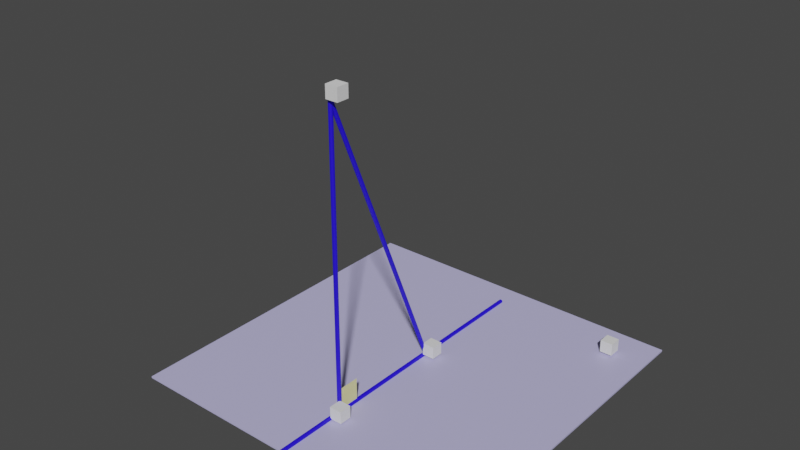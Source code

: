 # Source: 276.blend  (saved by Blender 3.6.11; exported with 4.5.12 LTS)
import bpy
from mathutils import Matrix  # noqa: F401  (used for matrix-valued properties, if any)

bpy.ops.wm.read_factory_settings(use_empty=True)
scene = bpy.context.scene
scene.name = 'Scene'

# ---- collections
col_collection = bpy.data.collections.new('Collection'); scene.collection.children.link(col_collection)

# ---- materials (node trees are filled in below, after node groups)
mat_x = bpy.data.materials.new('Матеріал')
mat_x.use_transparent_shadow = False
mat_001 = bpy.data.materials.new('Матеріал.001')
mat_001.use_transparent_shadow = False
mat_004 = bpy.data.materials.new('Матеріал.004')
mat_004.use_transparent_shadow = False

# ---- material node trees
mat_x.use_nodes = True; mat_x.node_tree.nodes.clear()
_N = mat_x.node_tree.nodes; _L = mat_x.node_tree.links
n0 = _N.new('ShaderNodeBsdfPrincipled'); n0.name = 'Principled BSDF'; n0.location = (10, 300)
n0.distribution = 'GGX'
n0.subsurface_method = 'RANDOM_WALK_SKIN'
n0.inputs[0].default_value = (0.52, 0.4969, 0.8, 1.0)
n0.inputs[3].default_value = 1.45
n0.inputs[27].default_value = (0.0, 0.0, 0.0, 1.0)
n0.inputs[28].default_value = 1.0
n1 = _N.new('ShaderNodeOutputMaterial'); n1.name = 'Material Output'; n1.location = (300, 300)
_L.new(n0.outputs[0], n1.inputs[0])
n1.is_active_output = True
mat_001.use_nodes = True; mat_001.node_tree.nodes.clear()
_N = mat_001.node_tree.nodes; _L = mat_001.node_tree.links
n0 = _N.new('ShaderNodeBsdfPrincipled'); n0.name = 'Principled BSDF'; n0.location = (10, 300)
n0.distribution = 'GGX'
n0.subsurface_method = 'RANDOM_WALK_SKIN'
n0.inputs[0].default_value = (0.01765, 0.003092, 0.8, 1.0)
n0.inputs[3].default_value = 1.45
n0.inputs[27].default_value = (0.0, 0.0, 0.0, 1.0)
n0.inputs[28].default_value = 1.0
n1 = _N.new('ShaderNodeOutputMaterial'); n1.name = 'Material Output'; n1.location = (300, 300)
_L.new(n0.outputs[0], n1.inputs[0])
n1.is_active_output = True
mat_004.use_nodes = True; mat_004.node_tree.nodes.clear()
_N = mat_004.node_tree.nodes; _L = mat_004.node_tree.links
n0 = _N.new('ShaderNodeBsdfPrincipled'); n0.name = 'Principled BSDF'; n0.location = (10, 300)
n0.distribution = 'GGX'
n0.subsurface_method = 'RANDOM_WALK_SKIN'
n0.inputs[0].default_value = (0.8, 0.7713, 0.3401, 1.0)
n0.inputs[3].default_value = 1.45
n0.inputs[27].default_value = (0.0, 0.0, 0.0, 1.0)
n0.inputs[28].default_value = 1.0
n1 = _N.new('ShaderNodeOutputMaterial'); n1.name = 'Material Output'; n1.location = (300, 300)
_L.new(n0.outputs[0], n1.inputs[0])
n1.is_active_output = True

# ---- world
world_world = bpy.data.worlds.new('World'); scene.world = world_world
world_world.use_nodes = True; world_world.node_tree.nodes.clear()
_N = world_world.node_tree.nodes; _L = world_world.node_tree.links
n0 = _N.new('ShaderNodeOutputWorld'); n0.name = 'World Output'; n0.location = (300, 300)
n1 = _N.new('ShaderNodeBackground'); n1.name = 'Background'; n1.location = (10, 300)
n1.inputs[0].default_value = (0.05088, 0.05088, 0.05088, 1.0)
_L.new(n1.outputs[0], n0.inputs[0])
n0.is_active_output = True
world_world.color = (0.05088, 0.05088, 0.05088)
world_world.use_sun_shadow = False
world_world.sun_shadow_jitter_overblur = 0.0

# ---- meshes
me_x = bpy.data.meshes.new('Площина')
me_x.from_pydata([(-1.0, -1.0, 0.0), (1.0, -1.0, 0.0), (-1.0, 1.0, 0.0), (1.0, 1.0, 0.0), (-1.0, -1.0, -0.01), (1.0, -1.0, -0.01), (-1.0, 1.0, -0.01), (1.0, 1.0, -0.01)], [], [(0, 1, 3, 2), (4, 6, 7, 5), (0, 2, 6, 4), (1, 0, 4, 5), (3, 1, 5, 7), (2, 3, 7, 6)])
_uv = me_x.uv_layers.new(name='UVКарта')
_uv.uv.foreach_set('vector', [0.0, 0.0, 1.0, 0.0, 1.0, 1.0, 0.0, 1.0, 0.0, 0.0, 0.0, 1.0, 1.0, 1.0, 1.0, 0.0, 0.0, 0.0, 0.0, 1.0, 0.0, 1.0, 0.0, 0.0, 1.0, 0.0, 0.0, 0.0, 0.0, 0.0, 1.0, 0.0, 1.0, 1.0, 1.0, 0.0, 1.0, 0.0, 1.0, 1.0, 0.0, 1.0, 1.0, 1.0, 1.0, 1.0, 0.0, 1.0])
me_x.materials.append(mat_x)
me_x.update()
me_x_1 = bpy.data.meshes.new('Циліндр')
me_x_1.from_pydata([(0.0, 1.0, -0.9032), (0.0, 1.0, 0.7692), (0.1951, 0.9808, -0.9032), (0.1951, 0.9808, 0.7692), (0.3827, 0.9239, -0.9032), (0.3827, 0.9239, 0.7692), (0.5556, 0.8315, -0.9032), (0.5556, 0.8315, 0.7692), (0.7071, 0.7071, -0.9032), (0.7071, 0.7071, 0.7692), (0.8315, 0.5556, -0.9032), (0.8315, 0.5556, 0.7692), (0.9239, 0.3827, -0.9032), (0.9239, 0.3827, 0.7692), (0.9808, 0.1951, -0.9032), (0.9808, 0.1951, 0.7692), (1.0, 0.0, -0.9032), (1.0, 0.0, 0.7692), (0.9808, -0.1951, -0.9032), (0.9808, -0.1951, 0.7692), (0.9239, -0.3827, -0.9032), (0.9239, -0.3827, 0.7692), (0.8315, -0.5556, -0.9032), (0.8315, -0.5556, 0.7692), (0.7071, -0.7071, -0.9032), (0.7071, -0.7071, 0.7692), (0.5556, -0.8315, -0.9032), (0.5556, -0.8315, 0.7692), (0.3827, -0.9239, -0.9032), (0.3827, -0.9239, 0.7692), (0.1951, -0.9808, -0.9032), (0.1951, -0.9808, 0.7692), (0.0, -1.0, -0.9032), (0.0, -1.0, 0.7692), (-0.1951, -0.9808, -0.9032), (-0.1951, -0.9808, 0.7692), (-0.3827, -0.9239, -0.9032), (-0.3827, -0.9239, 0.7692), (-0.5556, -0.8315, -0.9032), (-0.5556, -0.8315, 0.7692), (-0.7071, -0.7071, -0.9032), (-0.7071, -0.7071, 0.7692), (-0.8315, -0.5556, -0.9032), (-0.8315, -0.5556, 0.7692), (-0.9239, -0.3827, -0.9032), (-0.9239, -0.3827, 0.7692), (-0.9808, -0.1951, -0.9032), (-0.9808, -0.1951, 0.7692), (-1.0, 0.0, -0.9032), (-1.0, 0.0, 0.7692), (-0.9808, 0.1951, -0.9032), (-0.9808, 0.1951, 0.7692), (-0.9239, 0.3827, -0.9032), (-0.9239, 0.3827, 0.7692), (-0.8315, 0.5556, -0.9032), (-0.8315, 0.5556, 0.7692), (-0.7071, 0.7071, -0.9032), (-0.7071, 0.7071, 0.7692), (-0.5556, 0.8315, -0.9032), (-0.5556, 0.8315, 0.7692), (-0.3827, 0.9239, -0.9032), (-0.3827, 0.9239, 0.7692), (-0.1951, 0.9808, -0.9032), (-0.1951, 0.9808, 0.7692)], [], [(0, 1, 3, 2), (2, 3, 5, 4), (4, 5, 7, 6), (6, 7, 9, 8), (8, 9, 11, 10), (10, 11, 13, 12), (12, 13, 15, 14), (14, 15, 17, 16), (16, 17, 19, 18), (18, 19, 21, 20), (20, 21, 23, 22), (22, 23, 25, 24), (24, 25, 27, 26), (26, 27, 29, 28), (28, 29, 31, 30), (30, 31, 33, 32), (32, 33, 35, 34), (34, 35, 37, 36), (36, 37, 39, 38), (38, 39, 41, 40), (40, 41, 43, 42), (42, 43, 45, 44), (44, 45, 47, 46), (46, 47, 49, 48), (48, 49, 51, 50), (50, 51, 53, 52), (52, 53, 55, 54), (54, 55, 57, 56), (56, 57, 59, 58), (58, 59, 61, 60), (3, 1, 63, 61, 59, 57, 55, 53, 51, 49, 47, 45, 43, 41, 39, 37, 35, 33, 31, 29, 27, 25, 23, 21, 19, 17, 15, 13, 11, 9, 7, 5), (60, 61, 63, 62), (62, 63, 1, 0), (0, 2, 4, 6, 8, 10, 12, 14, 16, 18, 20, 22, 24, 26, 28, 30, 32, 34, 36, 38, 40, 42, 44, 46, 48, 50, 52, 54, 56, 58, 60, 62)])
_uv = me_x_1.uv_layers.new(name='UVКарта')
_uv.uv.foreach_set('vector', [1.0, 0.5, 1.0, 1.0, 0.9688, 1.0, 0.9688, 0.5, 0.9688, 0.5, 0.9688, 1.0, 0.9375, 1.0, 0.9375, 0.5, 0.9375, 0.5, 0.9375, 1.0, 0.9062, 1.0, 0.9062, 0.5, 0.9062, 0.5, 0.9062, 1.0, 0.875, 1.0, 0.875, 0.5, 0.875, 0.5, 0.875, 1.0, 0.8438, 1.0, 0.8438, 0.5, 0.8438, 0.5, 0.8438, 1.0, 0.8125, 1.0, 0.8125, 0.5, 0.8125, 0.5, 0.8125, 1.0, 0.7812, 1.0, 0.7812, 0.5, 0.7812, 0.5, 0.7812, 1.0, 0.75, 1.0, 0.75, 0.5, 0.75, 0.5, 0.75, 1.0, 0.7188, 1.0, 0.7188, 0.5, 0.7188, 0.5, 0.7188, 1.0, 0.6875, 1.0, 0.6875, 0.5, 0.6875, 0.5, 0.6875, 1.0, 0.6562, 1.0, 0.6562, 0.5, 0.6562, 0.5, 0.6562, 1.0, 0.625, 1.0, 0.625, 0.5, 0.625, 0.5, 0.625, 1.0, 0.5938, 1.0, 0.5938, 0.5, 0.5938, 0.5, 0.5938, 1.0, 0.5625, 1.0, 0.5625, 0.5, 0.5625, 0.5, 0.5625, 1.0, 0.5312, 1.0, 0.5312, 0.5, 0.5312, 0.5, 0.5312, 1.0, 0.5, 1.0, 0.5, 0.5, 0.5, 0.5, 0.5, 1.0, 0.4688, 1.0, 0.4688, 0.5, 0.4688, 0.5, 0.4688, 1.0, 0.4375, 1.0, 0.4375, 0.5, 0.4375, 0.5, 0.4375, 1.0, 0.4062, 1.0, 0.4062, 0.5, 0.4062, 0.5, 0.4062, 1.0, 0.375, 1.0, 0.375, 0.5, 0.375, 0.5, 0.375, 1.0, 0.3438, 1.0, 0.3438, 0.5, 0.3438, 0.5, 0.3438, 1.0, 0.3125, 1.0, 0.3125, 0.5, 0.3125, 0.5, 0.3125, 1.0, 0.2812, 1.0, 0.2812, 0.5, 0.2812, 0.5, 0.2812, 1.0, 0.25, 1.0, 0.25, 0.5, 0.25, 0.5, 0.25, 1.0, 0.2188, 1.0, 0.2188, 0.5, 0.2188, 0.5, 0.2188, 1.0, 0.1875, 1.0, 0.1875, 0.5, 0.1875, 0.5, 0.1875, 1.0, 0.1562, 1.0, 0.1562, 0.5, 0.1562, 0.5, 0.1562, 1.0, 0.125, 1.0, 0.125, 0.5, 0.125, 0.5, 0.125, 1.0, 0.09375, 1.0, 0.09375, 0.5, 0.09375, 0.5, 0.09375, 1.0, 0.0625, 1.0, 0.0625, 0.5, 0.2968, 0.4854, 0.25, 0.49, 0.2032, 0.4854, 0.1582, 0.4717, 0.1167, 0.4496, 0.08029, 0.4197, 0.05045, 0.3833, 0.02827, 0.3418, 0.01461, 0.2968, 0.01, 0.25, 0.01461, 0.2032, 0.02827, 0.1582, 0.05045, 0.1167, 0.08029, 0.08029, 0.1167, 0.05045, 0.1582, 0.02827, 0.2032, 0.01461, 0.25, 0.01, 0.2968, 0.01461, 0.3418, 0.02827, 0.3833, 0.05045, 0.4197, 0.08029, 0.4496, 0.1167, 0.4717, 0.1582, 0.4854, 0.2032, 0.49, 0.25, 0.4854, 0.2968, 0.4717, 0.3418, 0.4496, 0.3833, 0.4197, 0.4197, 0.3833, 0.4496, 0.3418, 0.4717, 0.0625, 0.5, 0.0625, 1.0, 0.03125, 1.0, 0.03125, 0.5, 0.03125, 0.5, 0.03125, 1.0, 0.0, 1.0, 0.0, 0.5, 0.75, 0.49, 0.7968, 0.4854, 0.8418, 0.4717, 0.8833, 0.4496, 0.9197, 0.4197, 0.9496, 0.3833, 0.9717, 0.3418, 0.9854, 0.2968, 0.99, 0.25, 0.9854, 0.2032, 0.9717, 0.1582, 0.9496, 0.1167, 0.9197, 0.08029, 0.8833, 0.05045, 0.8418, 0.02827, 0.7968, 0.01461, 0.75, 0.01, 0.7032, 0.01461, 0.6582, 0.02827, 0.6167, 0.05045, 0.5803, 0.08029, 0.5504, 0.1167, 0.5283, 0.1582, 0.5146, 0.2032, 0.51, 0.25, 0.5146, 0.2968, 0.5283, 0.3418, 0.5504, 0.3833, 0.5803, 0.4197, 0.6167, 0.4496, 0.6582, 0.4717, 0.7032, 0.4854])
me_x_1.materials.append(mat_001)
me_x_1.update()
me_001 = bpy.data.meshes.new('Циліндр.001')
me_001.from_pydata([(0.0, 1.0, -1.0), (0.0, 1.0, 1.0), (0.1951, 0.9808, -1.0), (0.1951, 0.9808, 1.0), (0.3827, 0.9239, -1.0), (0.3827, 0.9239, 1.0), (0.5556, 0.8315, -1.0), (0.5556, 0.8315, 1.0), (0.7071, 0.7071, -1.0), (0.7071, 0.7071, 1.0), (0.8315, 0.5556, -1.0), (0.8315, 0.5556, 1.0), (0.9239, 0.3827, -1.0), (0.9239, 0.3827, 1.0), (0.9808, 0.1951, -1.0), (0.9808, 0.1951, 1.0), (1.0, 0.0, -1.0), (1.0, 0.0, 1.0), (0.9808, -0.1951, -1.0), (0.9808, -0.1951, 1.0), (0.9239, -0.3827, -1.0), (0.9239, -0.3827, 1.0), (0.8315, -0.5556, -1.0), (0.8315, -0.5556, 1.0), (0.7071, -0.7071, -1.0), (0.7071, -0.7071, 1.0), (0.5556, -0.8315, -1.0), (0.5556, -0.8315, 1.0), (0.3827, -0.9239, -1.0), (0.3827, -0.9239, 1.0), (0.1951, -0.9808, -1.0), (0.1951, -0.9808, 1.0), (0.0, -1.0, -1.0), (0.0, -1.0, 1.0), (-0.1951, -0.9808, -1.0), (-0.1951, -0.9808, 1.0), (-0.3827, -0.9239, -1.0), (-0.3827, -0.9239, 1.0), (-0.5556, -0.8315, -1.0), (-0.5556, -0.8315, 1.0), (-0.7071, -0.7071, -1.0), (-0.7071, -0.7071, 1.0), (-0.8315, -0.5556, -1.0), (-0.8315, -0.5556, 1.0), (-0.9239, -0.3827, -1.0), (-0.9239, -0.3827, 1.0), (-0.9808, -0.1951, -1.0), (-0.9808, -0.1951, 1.0), (-1.0, 0.0, -1.0), (-1.0, 0.0, 1.0), (-0.9808, 0.1951, -1.0), (-0.9808, 0.1951, 1.0), (-0.9239, 0.3827, -1.0), (-0.9239, 0.3827, 1.0), (-0.8315, 0.5556, -1.0), (-0.8315, 0.5556, 1.0), (-0.7071, 0.7071, -1.0), (-0.7071, 0.7071, 1.0), (-0.5556, 0.8315, -1.0), (-0.5556, 0.8315, 1.0), (-0.3827, 0.9239, -1.0), (-0.3827, 0.9239, 1.0), (-0.1951, 0.9808, -1.0), (-0.1951, 0.9808, 1.0)], [], [(0, 1, 3, 2), (2, 3, 5, 4), (4, 5, 7, 6), (6, 7, 9, 8), (8, 9, 11, 10), (10, 11, 13, 12), (12, 13, 15, 14), (14, 15, 17, 16), (16, 17, 19, 18), (18, 19, 21, 20), (20, 21, 23, 22), (22, 23, 25, 24), (24, 25, 27, 26), (26, 27, 29, 28), (28, 29, 31, 30), (30, 31, 33, 32), (32, 33, 35, 34), (34, 35, 37, 36), (36, 37, 39, 38), (38, 39, 41, 40), (40, 41, 43, 42), (42, 43, 45, 44), (44, 45, 47, 46), (46, 47, 49, 48), (48, 49, 51, 50), (50, 51, 53, 52), (52, 53, 55, 54), (54, 55, 57, 56), (56, 57, 59, 58), (58, 59, 61, 60), (3, 1, 63, 61, 59, 57, 55, 53, 51, 49, 47, 45, 43, 41, 39, 37, 35, 33, 31, 29, 27, 25, 23, 21, 19, 17, 15, 13, 11, 9, 7, 5), (60, 61, 63, 62), (62, 63, 1, 0), (0, 2, 4, 6, 8, 10, 12, 14, 16, 18, 20, 22, 24, 26, 28, 30, 32, 34, 36, 38, 40, 42, 44, 46, 48, 50, 52, 54, 56, 58, 60, 62)])
_uv = me_001.uv_layers.new(name='UVКарта')
_uv.uv.foreach_set('vector', [1.0, 0.5, 1.0, 1.0, 0.9688, 1.0, 0.9688, 0.5, 0.9688, 0.5, 0.9688, 1.0, 0.9375, 1.0, 0.9375, 0.5, 0.9375, 0.5, 0.9375, 1.0, 0.9062, 1.0, 0.9062, 0.5, 0.9062, 0.5, 0.9062, 1.0, 0.875, 1.0, 0.875, 0.5, 0.875, 0.5, 0.875, 1.0, 0.8438, 1.0, 0.8438, 0.5, 0.8438, 0.5, 0.8438, 1.0, 0.8125, 1.0, 0.8125, 0.5, 0.8125, 0.5, 0.8125, 1.0, 0.7812, 1.0, 0.7812, 0.5, 0.7812, 0.5, 0.7812, 1.0, 0.75, 1.0, 0.75, 0.5, 0.75, 0.5, 0.75, 1.0, 0.7188, 1.0, 0.7188, 0.5, 0.7188, 0.5, 0.7188, 1.0, 0.6875, 1.0, 0.6875, 0.5, 0.6875, 0.5, 0.6875, 1.0, 0.6562, 1.0, 0.6562, 0.5, 0.6562, 0.5, 0.6562, 1.0, 0.625, 1.0, 0.625, 0.5, 0.625, 0.5, 0.625, 1.0, 0.5938, 1.0, 0.5938, 0.5, 0.5938, 0.5, 0.5938, 1.0, 0.5625, 1.0, 0.5625, 0.5, 0.5625, 0.5, 0.5625, 1.0, 0.5312, 1.0, 0.5312, 0.5, 0.5312, 0.5, 0.5312, 1.0, 0.5, 1.0, 0.5, 0.5, 0.5, 0.5, 0.5, 1.0, 0.4688, 1.0, 0.4688, 0.5, 0.4688, 0.5, 0.4688, 1.0, 0.4375, 1.0, 0.4375, 0.5, 0.4375, 0.5, 0.4375, 1.0, 0.4062, 1.0, 0.4062, 0.5, 0.4062, 0.5, 0.4062, 1.0, 0.375, 1.0, 0.375, 0.5, 0.375, 0.5, 0.375, 1.0, 0.3438, 1.0, 0.3438, 0.5, 0.3438, 0.5, 0.3438, 1.0, 0.3125, 1.0, 0.3125, 0.5, 0.3125, 0.5, 0.3125, 1.0, 0.2812, 1.0, 0.2812, 0.5, 0.2812, 0.5, 0.2812, 1.0, 0.25, 1.0, 0.25, 0.5, 0.25, 0.5, 0.25, 1.0, 0.2188, 1.0, 0.2188, 0.5, 0.2188, 0.5, 0.2188, 1.0, 0.1875, 1.0, 0.1875, 0.5, 0.1875, 0.5, 0.1875, 1.0, 0.1562, 1.0, 0.1562, 0.5, 0.1562, 0.5, 0.1562, 1.0, 0.125, 1.0, 0.125, 0.5, 0.125, 0.5, 0.125, 1.0, 0.09375, 1.0, 0.09375, 0.5, 0.09375, 0.5, 0.09375, 1.0, 0.0625, 1.0, 0.0625, 0.5, 0.2968, 0.4854, 0.25, 0.49, 0.2032, 0.4854, 0.1582, 0.4717, 0.1167, 0.4496, 0.08029, 0.4197, 0.05045, 0.3833, 0.02827, 0.3418, 0.01461, 0.2968, 0.01, 0.25, 0.01461, 0.2032, 0.02827, 0.1582, 0.05045, 0.1167, 0.08029, 0.08029, 0.1167, 0.05045, 0.1582, 0.02827, 0.2032, 0.01461, 0.25, 0.01, 0.2968, 0.01461, 0.3418, 0.02827, 0.3833, 0.05045, 0.4197, 0.08029, 0.4496, 0.1167, 0.4717, 0.1582, 0.4854, 0.2032, 0.49, 0.25, 0.4854, 0.2968, 0.4717, 0.3418, 0.4496, 0.3833, 0.4197, 0.4197, 0.3833, 0.4496, 0.3418, 0.4717, 0.0625, 0.5, 0.0625, 1.0, 0.03125, 1.0, 0.03125, 0.5, 0.03125, 0.5, 0.03125, 1.0, 0.0, 1.0, 0.0, 0.5, 0.75, 0.49, 0.7968, 0.4854, 0.8418, 0.4717, 0.8833, 0.4496, 0.9197, 0.4197, 0.9496, 0.3833, 0.9717, 0.3418, 0.9854, 0.2968, 0.99, 0.25, 0.9854, 0.2032, 0.9717, 0.1582, 0.9496, 0.1167, 0.9197, 0.08029, 0.8833, 0.05045, 0.8418, 0.02827, 0.7968, 0.01461, 0.75, 0.01, 0.7032, 0.01461, 0.6582, 0.02827, 0.6167, 0.05045, 0.5803, 0.08029, 0.5504, 0.1167, 0.5283, 0.1582, 0.5146, 0.2032, 0.51, 0.25, 0.5146, 0.2968, 0.5283, 0.3418, 0.5504, 0.3833, 0.5803, 0.4197, 0.6167, 0.4496, 0.6582, 0.4717, 0.7032, 0.4854])
me_001.materials.append(mat_001)
me_001.update()
me_008 = bpy.data.meshes.new('Циліндр.008')
me_008.from_pydata([(1.79, 1.0, -0.9921), (-8.555, 1.015, 0.8075), (1.985, 0.9808, -0.9921), (-8.359, 0.9961, 0.8075), (2.173, 0.9239, -0.9921), (-8.172, 0.9391, 0.8075), (2.346, 0.8315, -0.9921), (-7.999, 0.8467, 0.8075), (2.497, 0.7071, -0.9921), (-7.847, 0.7224, 0.8075), (2.622, 0.5556, -0.9921), (-7.723, 0.5708, 0.8075), (2.714, 0.3827, -0.9921), (-7.631, 0.398, 0.8075), (2.771, 0.1951, -0.9921), (-7.574, 0.2104, 0.8075), (2.79, 6.49e-08, -0.9921), (-7.555, 0.01527, 0.8075), (2.771, -0.1951, -0.9921), (-7.574, -0.1798, 0.8075), (2.714, -0.3827, -0.9921), (-7.631, -0.3674, 0.8075), (2.622, -0.5556, -0.9921), (-7.723, -0.5403, 0.8075), (2.497, -0.7071, -0.9921), (-7.847, -0.6918, 0.8075), (2.346, -0.8315, -0.9921), (-7.999, -0.8162, 0.8075), (2.173, -0.9239, -0.9921), (-8.172, -0.9086, 0.8075), (1.985, -0.9808, -0.9921), (-8.359, -0.9655, 0.8075), (1.79, -1.0, -0.9921), (-8.555, -0.9847, 0.8075), (1.595, -0.9808, -0.9921), (-8.75, -0.9655, 0.8075), (1.408, -0.9239, -0.9921), (-8.937, -0.9086, 0.8075), (1.235, -0.8315, -0.9921), (-9.11, -0.8162, 0.8075), (1.083, -0.7071, -0.9921), (-9.262, -0.6918, 0.8075), (0.9589, -0.5556, -0.9921), (-9.386, -0.5403, 0.8075), (0.8665, -0.3827, -0.9921), (-9.478, -0.3674, 0.8075), (0.8096, -0.1951, -0.9921), (-9.535, -0.1798, 0.8075), (0.7904, 6.49e-08, -0.9921), (-9.555, 0.01527, 0.8075), (0.8096, 0.1951, -0.9921), (-9.535, 0.2104, 0.8075), (0.8665, 0.3827, -0.9921), (-9.478, 0.398, 0.8075), (0.9589, 0.5556, -0.9921), (-9.386, 0.5708, 0.8075), (1.083, 0.7071, -0.9921), (-9.262, 0.7224, 0.8075), (1.235, 0.8315, -0.9921), (-9.11, 0.8467, 0.8075), (1.408, 0.9239, -0.9921), (-8.937, 0.9391, 0.8075), (1.595, 0.9808, -0.9921), (-8.75, 0.9961, 0.8075)], [], [(0, 1, 3, 2), (2, 3, 5, 4), (4, 5, 7, 6), (6, 7, 9, 8), (8, 9, 11, 10), (10, 11, 13, 12), (12, 13, 15, 14), (14, 15, 17, 16), (16, 17, 19, 18), (18, 19, 21, 20), (20, 21, 23, 22), (22, 23, 25, 24), (24, 25, 27, 26), (26, 27, 29, 28), (28, 29, 31, 30), (30, 31, 33, 32), (32, 33, 35, 34), (34, 35, 37, 36), (36, 37, 39, 38), (38, 39, 41, 40), (40, 41, 43, 42), (42, 43, 45, 44), (44, 45, 47, 46), (46, 47, 49, 48), (48, 49, 51, 50), (50, 51, 53, 52), (52, 53, 55, 54), (54, 55, 57, 56), (56, 57, 59, 58), (58, 59, 61, 60), (3, 1, 63, 61, 59, 57, 55, 53, 51, 49, 47, 45, 43, 41, 39, 37, 35, 33, 31, 29, 27, 25, 23, 21, 19, 17, 15, 13, 11, 9, 7, 5), (60, 61, 63, 62), (62, 63, 1, 0), (0, 2, 4, 6, 8, 10, 12, 14, 16, 18, 20, 22, 24, 26, 28, 30, 32, 34, 36, 38, 40, 42, 44, 46, 48, 50, 52, 54, 56, 58, 60, 62)])
_uv = me_008.uv_layers.new(name='UVКарта')
_uv.uv.foreach_set('vector', [1.0, 0.5, 1.0, 1.0, 0.9688, 1.0, 0.9688, 0.5, 0.9688, 0.5, 0.9688, 1.0, 0.9375, 1.0, 0.9375, 0.5, 0.9375, 0.5, 0.9375, 1.0, 0.9062, 1.0, 0.9062, 0.5, 0.9062, 0.5, 0.9062, 1.0, 0.875, 1.0, 0.875, 0.5, 0.875, 0.5, 0.875, 1.0, 0.8438, 1.0, 0.8438, 0.5, 0.8438, 0.5, 0.8438, 1.0, 0.8125, 1.0, 0.8125, 0.5, 0.8125, 0.5, 0.8125, 1.0, 0.7812, 1.0, 0.7812, 0.5, 0.7812, 0.5, 0.7812, 1.0, 0.75, 1.0, 0.75, 0.5, 0.75, 0.5, 0.75, 1.0, 0.7188, 1.0, 0.7188, 0.5, 0.7188, 0.5, 0.7188, 1.0, 0.6875, 1.0, 0.6875, 0.5, 0.6875, 0.5, 0.6875, 1.0, 0.6562, 1.0, 0.6562, 0.5, 0.6562, 0.5, 0.6562, 1.0, 0.625, 1.0, 0.625, 0.5, 0.625, 0.5, 0.625, 1.0, 0.5938, 1.0, 0.5938, 0.5, 0.5938, 0.5, 0.5938, 1.0, 0.5625, 1.0, 0.5625, 0.5, 0.5625, 0.5, 0.5625, 1.0, 0.5312, 1.0, 0.5312, 0.5, 0.5312, 0.5, 0.5312, 1.0, 0.5, 1.0, 0.5, 0.5, 0.5, 0.5, 0.5, 1.0, 0.4688, 1.0, 0.4688, 0.5, 0.4688, 0.5, 0.4688, 1.0, 0.4375, 1.0, 0.4375, 0.5, 0.4375, 0.5, 0.4375, 1.0, 0.4062, 1.0, 0.4062, 0.5, 0.4062, 0.5, 0.4062, 1.0, 0.375, 1.0, 0.375, 0.5, 0.375, 0.5, 0.375, 1.0, 0.3438, 1.0, 0.3438, 0.5, 0.3438, 0.5, 0.3438, 1.0, 0.3125, 1.0, 0.3125, 0.5, 0.3125, 0.5, 0.3125, 1.0, 0.2812, 1.0, 0.2812, 0.5, 0.2812, 0.5, 0.2812, 1.0, 0.25, 1.0, 0.25, 0.5, 0.25, 0.5, 0.25, 1.0, 0.2188, 1.0, 0.2188, 0.5, 0.2188, 0.5, 0.2188, 1.0, 0.1875, 1.0, 0.1875, 0.5, 0.1875, 0.5, 0.1875, 1.0, 0.1562, 1.0, 0.1562, 0.5, 0.1562, 0.5, 0.1562, 1.0, 0.125, 1.0, 0.125, 0.5, 0.125, 0.5, 0.125, 1.0, 0.09375, 1.0, 0.09375, 0.5, 0.09375, 0.5, 0.09375, 1.0, 0.0625, 1.0, 0.0625, 0.5, 0.2968, 0.4854, 0.25, 0.49, 0.2032, 0.4854, 0.1582, 0.4717, 0.1167, 0.4496, 0.08029, 0.4197, 0.05045, 0.3833, 0.02827, 0.3418, 0.01461, 0.2968, 0.01, 0.25, 0.01461, 0.2032, 0.02827, 0.1582, 0.05045, 0.1167, 0.08029, 0.08029, 0.1167, 0.05045, 0.1582, 0.02827, 0.2032, 0.01461, 0.25, 0.01, 0.2968, 0.01461, 0.3418, 0.02827, 0.3833, 0.05045, 0.4197, 0.08029, 0.4496, 0.1167, 0.4717, 0.1582, 0.4854, 0.2032, 0.49, 0.25, 0.4854, 0.2968, 0.4717, 0.3418, 0.4496, 0.3833, 0.4197, 0.4197, 0.3833, 0.4496, 0.3418, 0.4717, 0.0625, 0.5, 0.0625, 1.0, 0.03125, 1.0, 0.03125, 0.5, 0.03125, 0.5, 0.03125, 1.0, 0.0, 1.0, 0.0, 0.5, 0.75, 0.49, 0.7968, 0.4854, 0.8418, 0.4717, 0.8833, 0.4496, 0.9197, 0.4197, 0.9496, 0.3833, 0.9717, 0.3418, 0.9854, 0.2968, 0.99, 0.25, 0.9854, 0.2032, 0.9717, 0.1582, 0.9496, 0.1167, 0.9197, 0.08029, 0.8833, 0.05045, 0.8418, 0.02827, 0.7968, 0.01461, 0.75, 0.01, 0.7032, 0.01461, 0.6582, 0.02827, 0.6167, 0.05045, 0.5803, 0.08029, 0.5504, 0.1167, 0.5283, 0.1582, 0.5146, 0.2032, 0.51, 0.25, 0.5146, 0.2968, 0.5283, 0.3418, 0.5504, 0.3833, 0.5803, 0.4197, 0.6167, 0.4496, 0.6582, 0.4717, 0.7032, 0.4854])
me_008.materials.append(mat_001)
me_008.update()
me_001_1 = bpy.data.meshes.new('Площина.001')
me_001_1.from_pydata([(-1.0, -1.0, 0.0), (1.0, -1.0, 0.0), (-1.0, 1.0, 0.0), (1.0, 1.0, 0.0), (-1.0, -1.0, -0.01), (1.0, -1.0, -0.01), (-1.0, 1.0, -0.01), (1.0, 1.0, -0.01)], [], [(0, 1, 3, 2), (4, 6, 7, 5), (0, 2, 6, 4), (1, 0, 4, 5), (3, 1, 5, 7), (2, 3, 7, 6)])
_uv = me_001_1.uv_layers.new(name='UVКарта')
_uv.uv.foreach_set('vector', [0.0, 0.0, 1.0, 0.0, 1.0, 1.0, 0.0, 1.0, 0.0, 0.0, 0.0, 1.0, 1.0, 1.0, 1.0, 0.0, 0.0, 0.0, 0.0, 1.0, 0.0, 1.0, 0.0, 0.0, 1.0, 0.0, 0.0, 0.0, 0.0, 0.0, 1.0, 0.0, 1.0, 1.0, 1.0, 0.0, 1.0, 0.0, 1.0, 1.0, 0.0, 1.0, 1.0, 1.0, 1.0, 1.0, 0.0, 1.0])
me_001_1.materials.append(mat_004)
me_001_1.update()
me_cube = bpy.data.meshes.new('Cube')
me_cube.from_pydata([(-1.0, -1.0, -1.0), (-1.0, -1.0, 1.0), (-1.0, 1.0, -1.0), (-1.0, 1.0, 1.0), (1.0, -1.0, -1.0), (1.0, -1.0, 1.0), (1.0, 1.0, -1.0), (1.0, 1.0, 1.0)], [], [(0, 1, 3, 2), (2, 3, 7, 6), (6, 7, 5, 4), (4, 5, 1, 0), (2, 6, 4, 0), (7, 3, 1, 5)])
_uv = me_cube.uv_layers.new(name='UVMap')
_uv.uv.foreach_set('vector', [0.375, 0.0, 0.625, 0.0, 0.625, 0.25, 0.375, 0.25, 0.375, 0.25, 0.625, 0.25, 0.625, 0.5, 0.375, 0.5, 0.375, 0.5, 0.625, 0.5, 0.625, 0.75, 0.375, 0.75, 0.375, 0.75, 0.625, 0.75, 0.625, 1.0, 0.375, 1.0, 0.125, 0.5, 0.375, 0.5, 0.375, 0.75, 0.125, 0.75, 0.625, 0.5, 0.875, 0.5, 0.875, 0.75, 0.625, 0.75])
me_cube.update()
me_cube_001 = bpy.data.meshes.new('Cube.001')
me_cube_001.from_pydata([(-1.0, -1.0, -1.0), (-1.0, -1.0, 1.0), (-1.0, 1.0, -1.0), (-1.0, 1.0, 1.0), (1.0, -1.0, -1.0), (1.0, -1.0, 1.0), (1.0, 1.0, -1.0), (1.0, 1.0, 1.0)], [], [(0, 1, 3, 2), (2, 3, 7, 6), (6, 7, 5, 4), (4, 5, 1, 0), (2, 6, 4, 0), (7, 3, 1, 5)])
_uv = me_cube_001.uv_layers.new(name='UVMap')
_uv.uv.foreach_set('vector', [0.375, 0.0, 0.625, 0.0, 0.625, 0.25, 0.375, 0.25, 0.375, 0.25, 0.625, 0.25, 0.625, 0.5, 0.375, 0.5, 0.375, 0.5, 0.625, 0.5, 0.625, 0.75, 0.375, 0.75, 0.375, 0.75, 0.625, 0.75, 0.625, 1.0, 0.375, 1.0, 0.125, 0.5, 0.375, 0.5, 0.375, 0.75, 0.125, 0.75, 0.625, 0.5, 0.875, 0.5, 0.875, 0.75, 0.625, 0.75])
me_cube_001.update()
me_cube_002 = bpy.data.meshes.new('Cube.002')
me_cube_002.from_pydata([(-1.0, -1.0, -1.0), (-1.0, -1.0, 1.0), (-1.0, 1.0, -1.0), (-1.0, 1.0, 1.0), (1.0, -1.0, -1.0), (1.0, -1.0, 1.0), (1.0, 1.0, -1.0), (1.0, 1.0, 1.0)], [], [(0, 1, 3, 2), (2, 3, 7, 6), (6, 7, 5, 4), (4, 5, 1, 0), (2, 6, 4, 0), (7, 3, 1, 5)])
_uv = me_cube_002.uv_layers.new(name='UVMap')
_uv.uv.foreach_set('vector', [0.375, 0.0, 0.625, 0.0, 0.625, 0.25, 0.375, 0.25, 0.375, 0.25, 0.625, 0.25, 0.625, 0.5, 0.375, 0.5, 0.375, 0.5, 0.625, 0.5, 0.625, 0.75, 0.375, 0.75, 0.375, 0.75, 0.625, 0.75, 0.625, 1.0, 0.375, 1.0, 0.125, 0.5, 0.375, 0.5, 0.375, 0.75, 0.125, 0.75, 0.625, 0.5, 0.875, 0.5, 0.875, 0.75, 0.625, 0.75])
me_cube_002.update()
me_cube_003 = bpy.data.meshes.new('Cube.003')
me_cube_003.from_pydata([(-1.0, -1.0, -1.0), (-1.0, -1.0, 1.0), (-1.0, 1.0, -1.0), (-1.0, 1.0, 1.0), (1.0, -1.0, -1.0), (1.0, -1.0, 1.0), (1.0, 1.0, -1.0), (1.0, 1.0, 1.0)], [], [(0, 1, 3, 2), (2, 3, 7, 6), (6, 7, 5, 4), (4, 5, 1, 0), (2, 6, 4, 0), (7, 3, 1, 5)])
_uv = me_cube_003.uv_layers.new(name='UVMap')
_uv.uv.foreach_set('vector', [0.375, 0.0, 0.625, 0.0, 0.625, 0.25, 0.375, 0.25, 0.375, 0.25, 0.625, 0.25, 0.625, 0.5, 0.375, 0.5, 0.375, 0.5, 0.625, 0.5, 0.625, 0.75, 0.375, 0.75, 0.375, 0.75, 0.625, 0.75, 0.625, 1.0, 0.375, 1.0, 0.125, 0.5, 0.375, 0.5, 0.375, 0.75, 0.125, 0.75, 0.625, 0.5, 0.875, 0.5, 0.875, 0.75, 0.625, 0.75])
me_cube_003.update()

# ---- objects
ob_x = bpy.data.objects.new('Площина', me_x)
ob_x_1 = bpy.data.objects.new('Циліндр', me_x_1)
ob_001 = bpy.data.objects.new('Циліндр.001', me_001)
ob_008 = bpy.data.objects.new('Циліндр.008', me_008)
ob_001_1 = bpy.data.objects.new('Площина.001', me_001_1)
ob_cube = bpy.data.objects.new('Cube', me_cube)
ob_cube_001 = bpy.data.objects.new('Cube.001', me_cube_001)
ob_cube_002 = bpy.data.objects.new('Cube.002', me_cube_002)
ob_cube_003 = bpy.data.objects.new('Cube.003', me_cube_003)

# ---- transforms, parenting, visibility, modifiers, constraints
ob_x.location = (0.0, 0.0, 0.0)
ob_x.scale = (4.139, 4.139, 4.139)
ob_x_1.location = (7.753e-16, -2.423, 3.84)
ob_x_1.scale = (0.04821, 0.04821, 4.245)
ob_001.location = (4.524e-05, -0.724, 0.01653)
ob_001.rotation_euler = (-1.571, -2.22e-16, 2.22e-16)
ob_001.scale = (0.04821, 0.04821, 4.245)
ob_008.location = (-0.0008442, -1.276, 3.824)
ob_008.rotation_euler = (-2.691e-08, 0.4577, -1.571)
ob_008.scale = (0.04821, 0.04821, 4.245)
ob_001_1.location = (6.911e-17, -2.144, 0.3112)
ob_001_1.rotation_euler = (-1.344e-07, -1.571, 0.0)
ob_001_1.scale = (0.2739, 0.2739, 0.2739)
ob_cube.location = (3.232, 3.255, 0.1985)
ob_cube.scale = (0.15, 0.15, 0.15)
ob_cube_001.location = (0.1701, 0.533, 0.1985)
ob_cube_001.scale = (0.15, 0.15, 0.15)
ob_cube_002.location = (0.1701, -2.586, 0.1796)
ob_cube_002.scale = (0.15, 0.15, 0.15)
ob_cube_003.location = (0.1701, -2.422, 7.297)
ob_cube_003.scale = (0.15, 0.15, 0.15)

# ---- collection membership
col_collection.objects.link(ob_x)
col_collection.objects.link(ob_x_1)
col_collection.objects.link(ob_001)
col_collection.objects.link(ob_008)
col_collection.objects.link(ob_001_1)
col_collection.objects.link(ob_cube)
col_collection.objects.link(ob_cube_001)
col_collection.objects.link(ob_cube_002)
col_collection.objects.link(ob_cube_003)

# ---- scene / render settings (as saved in the file)
scene.frame_start = 1; scene.frame_end = 250; scene.frame_set(1)
scene.render.engine = 'BLENDER_EEVEE_NEXT'
scene.cycles.sampling_pattern = 'TABULATED_SOBOL'
scene.cycles.use_light_tree = False
scene.view_settings.view_transform = 'Filmic'
bpy.context.view_layer.update()

# ---- added for rendering (the .blend has no active camera and no usable light): camera, sun
cam_auto = bpy.data.cameras.new('AutoCamera')
cam_auto.lens = 50.0
cam_auto.sensor_width = 36.0
cam_auto.clip_end = 1000.0
ob_auto_camera = bpy.data.objects.new('AutoCamera', cam_auto)
scene.collection.objects.link(ob_auto_camera)
ob_auto_camera.location = (13.329, -16.4099, 14.3661)
ob_auto_camera.rotation_euler = (1.09748, -7.21219e-08, 0.694738)
scene.camera = ob_auto_camera
light_auto_sun = bpy.data.lights.new('AutoSun', 'SUN')
light_auto_sun.energy = 3.0
light_auto_sun.angle = 0.0523599
ob_auto_sun = bpy.data.objects.new('AutoSun', light_auto_sun)
scene.collection.objects.link(ob_auto_sun)
ob_auto_sun.rotation_euler = (0.872665, 0.174533, 0.523599)
bpy.context.view_layer.update()
